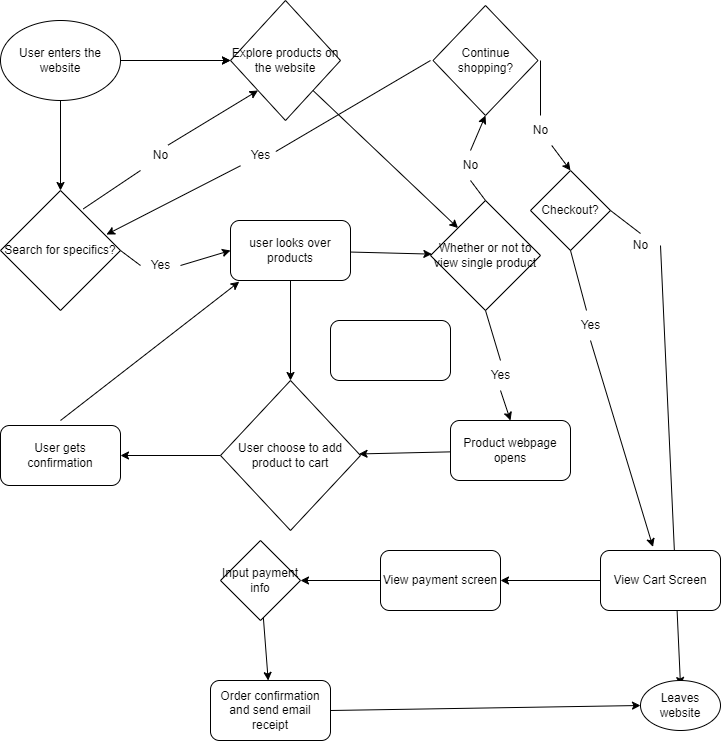

The diagram above was exported from draw.io. Its source (the exported page's mxGraphModel, read from the mxfile embedded in the PNG):
<mxGraphModel dx="746" dy="563" grid="1" gridSize="10" guides="1" tooltips="1" connect="1" arrows="1" fold="1" page="1" pageScale="1" pageWidth="850" pageHeight="1100" math="0" shadow="0">
  <root>
    <mxCell id="0" />
    <mxCell id="1" parent="0" />
    <mxCell id="10" value="" style="edgeStyle=none;html=1;" edge="1" parent="1" source="3" target="7">
      <mxGeometry relative="1" as="geometry" />
    </mxCell>
    <mxCell id="3" value="User enters the website" style="ellipse;whiteSpace=wrap;html=1;" vertex="1" parent="1">
      <mxGeometry x="60" y="70" width="120" height="80" as="geometry" />
    </mxCell>
    <mxCell id="4" value="" style="endArrow=classic;html=1;" edge="1" parent="1">
      <mxGeometry width="50" height="50" relative="1" as="geometry">
        <mxPoint x="190" y="110" as="sourcePoint" />
        <mxPoint x="290" y="110" as="targetPoint" />
      </mxGeometry>
    </mxCell>
    <mxCell id="5" value="" style="endArrow=classic;html=1;exitX=0.5;exitY=1;exitDx=0;exitDy=0;" edge="1" parent="1" source="3" target="8">
      <mxGeometry width="50" height="50" relative="1" as="geometry">
        <mxPoint x="120" y="160" as="sourcePoint" />
        <mxPoint x="120" y="240" as="targetPoint" />
      </mxGeometry>
    </mxCell>
    <mxCell id="7" value="Explore products on the website&lt;br&gt;" style="rhombus;whiteSpace=wrap;html=1;" vertex="1" parent="1">
      <mxGeometry x="290" y="50" width="110" height="120" as="geometry" />
    </mxCell>
    <mxCell id="8" value="Search for specifics?" style="rhombus;whiteSpace=wrap;html=1;" vertex="1" parent="1">
      <mxGeometry x="60" y="240" width="120" height="120" as="geometry" />
    </mxCell>
    <mxCell id="9" value="" style="endArrow=classic;html=1;exitX=1;exitY=0.5;exitDx=0;exitDy=0;entryX=0;entryY=0.5;entryDx=0;entryDy=0;startArrow=none;" edge="1" parent="1" source="38" target="11">
      <mxGeometry width="50" height="50" relative="1" as="geometry">
        <mxPoint x="200" y="300" as="sourcePoint" />
        <mxPoint x="280" y="300" as="targetPoint" />
      </mxGeometry>
    </mxCell>
    <mxCell id="14" value="" style="edgeStyle=none;html=1;" edge="1" parent="1" source="11" target="13">
      <mxGeometry relative="1" as="geometry" />
    </mxCell>
    <mxCell id="11" value="user looks over products" style="rounded=1;whiteSpace=wrap;html=1;" vertex="1" parent="1">
      <mxGeometry x="290" y="270" width="120" height="60" as="geometry" />
    </mxCell>
    <mxCell id="13" value="Whether or not to view single product" style="rhombus;whiteSpace=wrap;html=1;" vertex="1" parent="1">
      <mxGeometry x="490" y="250" width="110" height="110" as="geometry" />
    </mxCell>
    <mxCell id="15" value="" style="endArrow=classic;html=1;exitX=0.5;exitY=0;exitDx=0;exitDy=0;entryX=0.5;entryY=1;entryDx=0;entryDy=0;startArrow=none;" edge="1" parent="1" source="16" target="27">
      <mxGeometry width="50" height="50" relative="1" as="geometry">
        <mxPoint x="360" y="270" as="sourcePoint" />
        <mxPoint x="560" y="170" as="targetPoint" />
        <Array as="points" />
      </mxGeometry>
    </mxCell>
    <mxCell id="17" value="" style="endArrow=classic;html=1;exitX=0.5;exitY=1;exitDx=0;exitDy=0;entryX=0.5;entryY=0;entryDx=0;entryDy=0;startArrow=none;" edge="1" parent="1" source="18" target="25">
      <mxGeometry width="50" height="50" relative="1" as="geometry">
        <mxPoint x="360" y="270" as="sourcePoint" />
        <mxPoint x="545" y="430" as="targetPoint" />
      </mxGeometry>
    </mxCell>
    <mxCell id="19" value="" style="endArrow=classic;html=1;exitX=0.5;exitY=1;exitDx=0;exitDy=0;entryX=0.5;entryY=0;entryDx=0;entryDy=0;" edge="1" parent="1" source="11" target="20">
      <mxGeometry width="50" height="50" relative="1" as="geometry">
        <mxPoint x="320" y="450" as="sourcePoint" />
        <mxPoint x="350" y="420" as="targetPoint" />
      </mxGeometry>
    </mxCell>
    <mxCell id="23" value="" style="edgeStyle=none;html=1;" edge="1" parent="1" source="20" target="22">
      <mxGeometry relative="1" as="geometry" />
    </mxCell>
    <mxCell id="20" value="User choose to add product to cart" style="rhombus;whiteSpace=wrap;html=1;" vertex="1" parent="1">
      <mxGeometry x="280" y="430" width="140" height="150" as="geometry" />
    </mxCell>
    <mxCell id="22" value="User gets confirmation" style="rounded=1;whiteSpace=wrap;html=1;" vertex="1" parent="1">
      <mxGeometry x="60" y="475" width="120" height="60" as="geometry" />
    </mxCell>
    <mxCell id="24" value="" style="endArrow=classic;html=1;entryX=0.073;entryY=1.02;entryDx=0;entryDy=0;entryPerimeter=0;" edge="1" parent="1" target="11">
      <mxGeometry width="50" height="50" relative="1" as="geometry">
        <mxPoint x="120" y="470" as="sourcePoint" />
        <mxPoint x="410" y="290" as="targetPoint" />
      </mxGeometry>
    </mxCell>
    <mxCell id="26" value="" style="edgeStyle=none;html=1;" edge="1" parent="1" source="25" target="20">
      <mxGeometry relative="1" as="geometry" />
    </mxCell>
    <mxCell id="25" value="Product webpage opens" style="rounded=1;whiteSpace=wrap;html=1;" vertex="1" parent="1">
      <mxGeometry x="510" y="470" width="120" height="60" as="geometry" />
    </mxCell>
    <mxCell id="27" value="Continue shopping?" style="rhombus;whiteSpace=wrap;html=1;" vertex="1" parent="1">
      <mxGeometry x="492.5" y="55" width="105" height="110" as="geometry" />
    </mxCell>
    <mxCell id="28" value="" style="endArrow=classic;html=1;entryX=0.883;entryY=0.367;entryDx=0;entryDy=0;entryPerimeter=0;startArrow=none;" edge="1" parent="1" source="29" target="8">
      <mxGeometry width="50" height="50" relative="1" as="geometry">
        <mxPoint x="490" y="110" as="sourcePoint" />
        <mxPoint x="440" y="140" as="targetPoint" />
      </mxGeometry>
    </mxCell>
    <mxCell id="30" value="" style="endArrow=classic;html=1;startArrow=none;" edge="1" parent="1" source="31">
      <mxGeometry width="50" height="50" relative="1" as="geometry">
        <mxPoint x="600" y="110" as="sourcePoint" />
        <mxPoint x="630" y="220" as="targetPoint" />
      </mxGeometry>
    </mxCell>
    <mxCell id="32" value="Checkout?" style="rhombus;whiteSpace=wrap;html=1;" vertex="1" parent="1">
      <mxGeometry x="590" y="220" width="80" height="80" as="geometry" />
    </mxCell>
    <mxCell id="33" value="" style="endArrow=classic;html=1;exitX=0.5;exitY=1;exitDx=0;exitDy=0;startArrow=none;entryX=0.437;entryY=-0.06;entryDx=0;entryDy=0;entryPerimeter=0;" edge="1" parent="1" source="34" target="50">
      <mxGeometry width="50" height="50" relative="1" as="geometry">
        <mxPoint x="390" y="390" as="sourcePoint" />
        <mxPoint x="680" y="440" as="targetPoint" />
      </mxGeometry>
    </mxCell>
    <mxCell id="35" value="" style="endArrow=classic;html=1;exitX=1;exitY=0.5;exitDx=0;exitDy=0;entryX=0.5;entryY=0.1;entryDx=0;entryDy=0;entryPerimeter=0;startArrow=none;" edge="1" parent="1" source="36" target="37">
      <mxGeometry width="50" height="50" relative="1" as="geometry">
        <mxPoint x="390" y="390" as="sourcePoint" />
        <mxPoint x="730" y="310" as="targetPoint" />
      </mxGeometry>
    </mxCell>
    <mxCell id="37" value="Leaves website" style="ellipse;whiteSpace=wrap;html=1;" vertex="1" parent="1">
      <mxGeometry x="700" y="730" width="80" height="50" as="geometry" />
    </mxCell>
    <mxCell id="39" value="" style="endArrow=classic;html=1;exitX=1;exitY=1;exitDx=0;exitDy=0;entryX=0;entryY=0;entryDx=0;entryDy=0;" edge="1" parent="1" source="7" target="13">
      <mxGeometry width="50" height="50" relative="1" as="geometry">
        <mxPoint x="390" y="280" as="sourcePoint" />
        <mxPoint x="440" y="230" as="targetPoint" />
      </mxGeometry>
    </mxCell>
    <mxCell id="40" value="" style="endArrow=none;html=1;entryX=0.883;entryY=0.367;entryDx=0;entryDy=0;entryPerimeter=0;" edge="1" parent="1" target="29">
      <mxGeometry width="50" height="50" relative="1" as="geometry">
        <mxPoint x="490" y="110" as="sourcePoint" />
        <mxPoint x="165.96000000000004" y="284.03999999999996" as="targetPoint" />
      </mxGeometry>
    </mxCell>
    <mxCell id="29" value="Yes" style="text;html=1;align=center;verticalAlign=middle;resizable=0;points=[];autosize=1;strokeColor=none;fillColor=none;" vertex="1" parent="1">
      <mxGeometry x="300" y="190" width="40" height="30" as="geometry" />
    </mxCell>
    <mxCell id="41" value="" style="endArrow=none;html=1;exitX=1;exitY=0.5;exitDx=0;exitDy=0;entryX=0;entryY=0.5;entryDx=0;entryDy=0;" edge="1" parent="1" source="8" target="38">
      <mxGeometry width="50" height="50" relative="1" as="geometry">
        <mxPoint x="180" y="300" as="sourcePoint" />
        <mxPoint x="290" y="300" as="targetPoint" />
      </mxGeometry>
    </mxCell>
    <mxCell id="38" value="Yes" style="text;html=1;align=center;verticalAlign=middle;resizable=0;points=[];autosize=1;strokeColor=none;fillColor=none;" vertex="1" parent="1">
      <mxGeometry x="200" y="300" width="40" height="30" as="geometry" />
    </mxCell>
    <mxCell id="42" value="" style="endArrow=none;html=1;exitX=0.5;exitY=0;exitDx=0;exitDy=0;entryX=0.5;entryY=1;entryDx=0;entryDy=0;" edge="1" parent="1" source="13" target="16">
      <mxGeometry width="50" height="50" relative="1" as="geometry">
        <mxPoint x="545" y="250" as="sourcePoint" />
        <mxPoint x="545" y="165" as="targetPoint" />
        <Array as="points" />
      </mxGeometry>
    </mxCell>
    <mxCell id="16" value="No" style="text;html=1;align=center;verticalAlign=middle;resizable=0;points=[];autosize=1;strokeColor=none;fillColor=none;" vertex="1" parent="1">
      <mxGeometry x="510" y="200" width="40" height="30" as="geometry" />
    </mxCell>
    <mxCell id="43" value="" style="endArrow=none;html=1;" edge="1" parent="1" target="31">
      <mxGeometry width="50" height="50" relative="1" as="geometry">
        <mxPoint x="600" y="110" as="sourcePoint" />
        <mxPoint x="630" y="220" as="targetPoint" />
      </mxGeometry>
    </mxCell>
    <mxCell id="31" value="No" style="text;html=1;align=center;verticalAlign=middle;resizable=0;points=[];autosize=1;strokeColor=none;fillColor=none;" vertex="1" parent="1">
      <mxGeometry x="580" y="165" width="40" height="30" as="geometry" />
    </mxCell>
    <mxCell id="44" value="" style="endArrow=none;html=1;exitX=1;exitY=0.5;exitDx=0;exitDy=0;entryX=0.5;entryY=0.1;entryDx=0;entryDy=0;entryPerimeter=0;" edge="1" parent="1" source="32" target="36">
      <mxGeometry width="50" height="50" relative="1" as="geometry">
        <mxPoint x="670" y="260" as="sourcePoint" />
        <mxPoint x="730" y="320" as="targetPoint" />
      </mxGeometry>
    </mxCell>
    <mxCell id="36" value="No" style="text;html=1;align=center;verticalAlign=middle;resizable=0;points=[];autosize=1;strokeColor=none;fillColor=none;" vertex="1" parent="1">
      <mxGeometry x="680" y="280" width="40" height="30" as="geometry" />
    </mxCell>
    <mxCell id="45" value="" style="endArrow=none;html=1;exitX=0.5;exitY=1;exitDx=0;exitDy=0;" edge="1" parent="1" source="32" target="34">
      <mxGeometry width="50" height="50" relative="1" as="geometry">
        <mxPoint x="630" y="300" as="sourcePoint" />
        <mxPoint x="680" y="440" as="targetPoint" />
      </mxGeometry>
    </mxCell>
    <mxCell id="34" value="Yes" style="text;html=1;align=center;verticalAlign=middle;resizable=0;points=[];autosize=1;strokeColor=none;fillColor=none;" vertex="1" parent="1">
      <mxGeometry x="630" y="360" width="40" height="30" as="geometry" />
    </mxCell>
    <mxCell id="46" value="" style="endArrow=none;html=1;exitX=0.5;exitY=1;exitDx=0;exitDy=0;entryX=0.5;entryY=0;entryDx=0;entryDy=0;" edge="1" parent="1" source="13" target="18">
      <mxGeometry width="50" height="50" relative="1" as="geometry">
        <mxPoint x="545" y="360" as="sourcePoint" />
        <mxPoint x="570" y="470" as="targetPoint" />
      </mxGeometry>
    </mxCell>
    <mxCell id="18" value="Yes" style="text;html=1;align=center;verticalAlign=middle;resizable=0;points=[];autosize=1;strokeColor=none;fillColor=none;" vertex="1" parent="1">
      <mxGeometry x="540" y="410" width="40" height="30" as="geometry" />
    </mxCell>
    <mxCell id="47" value="" style="endArrow=classic;html=1;exitX=0.69;exitY=0.153;exitDx=0;exitDy=0;exitPerimeter=0;entryX=0;entryY=1;entryDx=0;entryDy=0;startArrow=none;" edge="1" parent="1" source="48" target="7">
      <mxGeometry width="50" height="50" relative="1" as="geometry">
        <mxPoint x="390" y="280" as="sourcePoint" />
        <mxPoint x="440" y="230" as="targetPoint" />
      </mxGeometry>
    </mxCell>
    <mxCell id="49" value="" style="endArrow=none;html=1;exitX=0.69;exitY=0.153;exitDx=0;exitDy=0;exitPerimeter=0;entryX=0;entryY=1;entryDx=0;entryDy=0;" edge="1" parent="1" source="8" target="48">
      <mxGeometry width="50" height="50" relative="1" as="geometry">
        <mxPoint x="142.79999999999995" y="258.36" as="sourcePoint" />
        <mxPoint x="317.5" y="140" as="targetPoint" />
      </mxGeometry>
    </mxCell>
    <mxCell id="48" value="No" style="text;html=1;align=center;verticalAlign=middle;resizable=0;points=[];autosize=1;strokeColor=none;fillColor=none;" vertex="1" parent="1">
      <mxGeometry x="200" y="190" width="40" height="30" as="geometry" />
    </mxCell>
    <mxCell id="53" value="" style="edgeStyle=none;html=1;" edge="1" parent="1" source="50" target="52">
      <mxGeometry relative="1" as="geometry" />
    </mxCell>
    <mxCell id="50" value="View Cart Screen" style="rounded=1;whiteSpace=wrap;html=1;" vertex="1" parent="1">
      <mxGeometry x="660" y="600" width="120" height="60" as="geometry" />
    </mxCell>
    <mxCell id="51" value="" style="rounded=1;whiteSpace=wrap;html=1;" vertex="1" parent="1">
      <mxGeometry x="390" y="370" width="120" height="60" as="geometry" />
    </mxCell>
    <mxCell id="55" value="" style="edgeStyle=none;html=1;" edge="1" parent="1" source="52" target="54">
      <mxGeometry relative="1" as="geometry" />
    </mxCell>
    <mxCell id="52" value="View payment screen" style="rounded=1;whiteSpace=wrap;html=1;" vertex="1" parent="1">
      <mxGeometry x="440" y="600" width="120" height="60" as="geometry" />
    </mxCell>
    <mxCell id="57" value="" style="edgeStyle=none;html=1;" edge="1" parent="1" source="54" target="56">
      <mxGeometry relative="1" as="geometry" />
    </mxCell>
    <mxCell id="54" value="Input payment info" style="rhombus;whiteSpace=wrap;html=1;" vertex="1" parent="1">
      <mxGeometry x="280" y="590" width="80" height="80" as="geometry" />
    </mxCell>
    <mxCell id="56" value="Order confirmation and send email receipt" style="rounded=1;whiteSpace=wrap;html=1;" vertex="1" parent="1">
      <mxGeometry x="270" y="730" width="120" height="60" as="geometry" />
    </mxCell>
    <mxCell id="58" value="" style="endArrow=classic;html=1;exitX=1;exitY=0.5;exitDx=0;exitDy=0;entryX=0;entryY=0.5;entryDx=0;entryDy=0;" edge="1" parent="1" source="56" target="37">
      <mxGeometry width="50" height="50" relative="1" as="geometry">
        <mxPoint x="390" y="700" as="sourcePoint" />
        <mxPoint x="440" y="650" as="targetPoint" />
      </mxGeometry>
    </mxCell>
  </root>
</mxGraphModel>